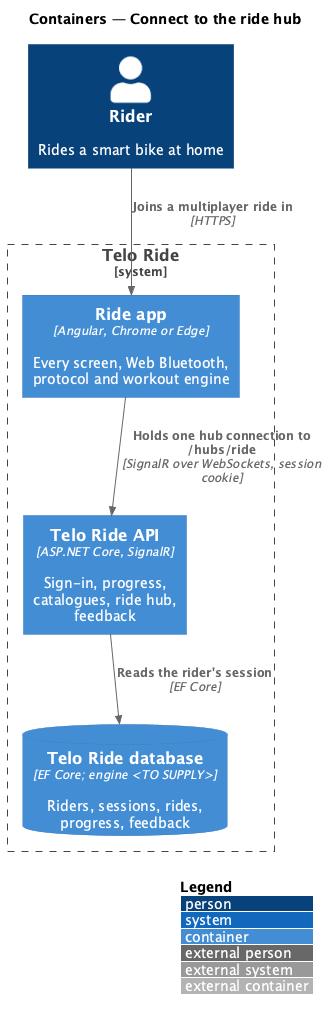

The diagram above was rendered by PlantUML. Its source (embedded in the PNG):
@startuml
!include <C4/C4_Container>
LAYOUT_WITH_LEGEND()
title Containers — Connect to the ride hub

Person(rider, "Rider", "Rides a smart bike at home")
System_Boundary(telo, "Telo Ride") {
  Container(app, "Ride app", "Angular, Chrome or Edge", "Every screen, Web Bluetooth, protocol and workout engine")
  Container(api, "Telo Ride API", "ASP.NET Core, SignalR", "Sign-in, progress, catalogues, ride hub, feedback")
  ContainerDb(db, "Telo Ride database", "EF Core; engine <TO SUPPLY>", "Riders, sessions, rides, progress, feedback")
}
Rel(rider, app, "Joins a multiplayer ride in", "HTTPS")
Rel(app, api, "Holds one hub connection to /hubs/ride", "SignalR over WebSockets, session cookie")
Rel(api, db, "Reads the rider's session", "EF Core")
@enduml